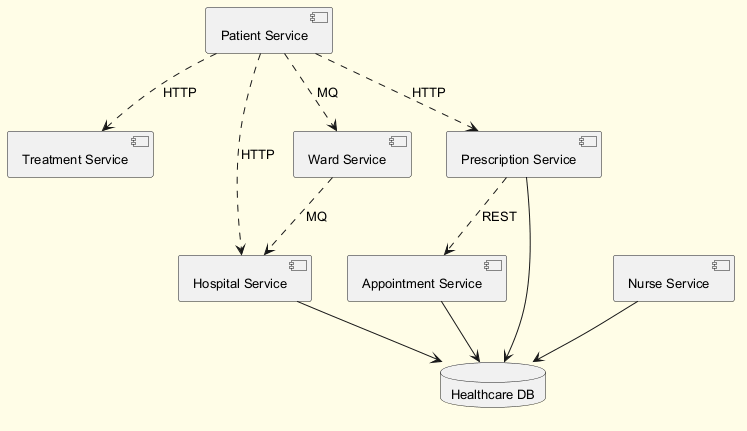

The diagram above was rendered by PlantUML. Its source (embedded in the PNG):
@startuml
skinparam backgroundColor #FFFDE7
skinparam classBackgroundColor #FFF9C4
skinparam classBorderColor #F57F17
skinparam defaultFontSize 13
component "Treatment Service" as C_TreatmentService
component "Hospital Service" as C_HospitalService
component "Patient Service" as C_PatientService
component "Appointment Service" as C_AppointmentService
component "Prescription Service" as C_PrescriptionService
component "Ward Service" as C_WardService
component "Nurse Service" as C_NurseService
database "Healthcare DB" as DB_healthcare
C_HospitalService --> DB_healthcare
C_AppointmentService --> DB_healthcare
C_PrescriptionService --> DB_healthcare
C_NurseService --> DB_healthcare
C_PatientService ..> C_HospitalService : HTTP
C_PrescriptionService ..> C_AppointmentService : REST
C_PatientService ..> C_PrescriptionService : HTTP
C_PatientService ..> C_WardService : MQ
C_WardService ..> C_HospitalService : MQ
C_PatientService ..> C_TreatmentService : HTTP
@enduml